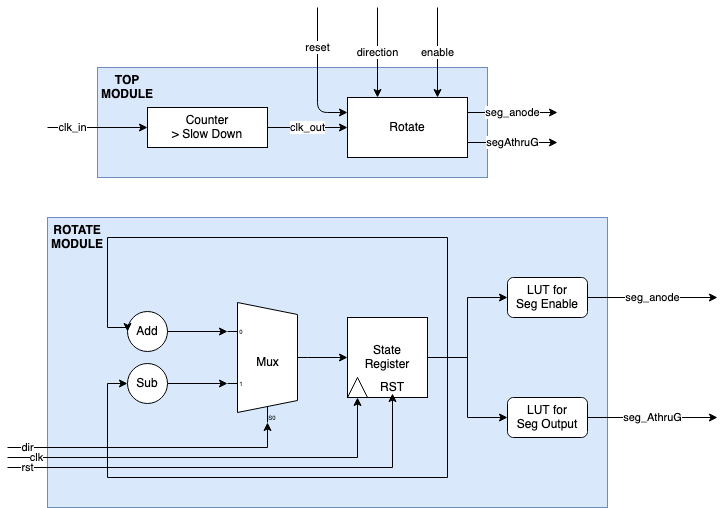

The diagram above was exported from draw.io. Its source (the exported page's mxGraphModel, read from the mxfile embedded in the PNG):
<mxGraphModel dx="826" dy="496" grid="1" gridSize="10" guides="1" tooltips="1" connect="1" arrows="1" fold="1" page="1" pageScale="1" pageWidth="850" pageHeight="1100" math="0" shadow="0">
  <root>
    <mxCell id="0" />
    <mxCell id="1" parent="0" />
    <mxCell id="1VvYDyrvFmb7BAhyrPum-36" value="" style="rounded=0;whiteSpace=wrap;html=1;fillColor=#dae8fc;strokeColor=#6c8ebf;" vertex="1" parent="1">
      <mxGeometry x="100" y="290" width="560" height="290" as="geometry" />
    </mxCell>
    <mxCell id="1VvYDyrvFmb7BAhyrPum-32" value="" style="rounded=0;whiteSpace=wrap;html=1;fillColor=#dae8fc;strokeColor=#6c8ebf;" vertex="1" parent="1">
      <mxGeometry x="150" y="140" width="390" height="110" as="geometry" />
    </mxCell>
    <mxCell id="1VvYDyrvFmb7BAhyrPum-5" value="clk_out" style="edgeStyle=orthogonalEdgeStyle;rounded=0;orthogonalLoop=1;jettySize=auto;html=1;exitX=1;exitY=0.5;exitDx=0;exitDy=0;entryX=0;entryY=0.5;entryDx=0;entryDy=0;" edge="1" parent="1" source="1VvYDyrvFmb7BAhyrPum-1" target="1VvYDyrvFmb7BAhyrPum-4">
      <mxGeometry relative="1" as="geometry" />
    </mxCell>
    <mxCell id="1VvYDyrvFmb7BAhyrPum-1" value="&lt;div&gt;Counter &lt;br&gt;&lt;/div&gt;&lt;div&gt;&amp;gt; Slow Down&lt;/div&gt;" style="rounded=0;whiteSpace=wrap;html=1;" vertex="1" parent="1">
      <mxGeometry x="200" y="180" width="120" height="40" as="geometry" />
    </mxCell>
    <mxCell id="1VvYDyrvFmb7BAhyrPum-2" value="clk_in" style="endArrow=classic;html=1;entryX=0;entryY=0.5;entryDx=0;entryDy=0;" edge="1" parent="1" target="1VvYDyrvFmb7BAhyrPum-1">
      <mxGeometry x="-0.5" width="50" height="50" relative="1" as="geometry">
        <mxPoint x="100" y="200" as="sourcePoint" />
        <mxPoint x="450" y="300" as="targetPoint" />
        <mxPoint as="offset" />
      </mxGeometry>
    </mxCell>
    <mxCell id="1VvYDyrvFmb7BAhyrPum-14" value="seg_anode" style="edgeStyle=orthogonalEdgeStyle;rounded=0;orthogonalLoop=1;jettySize=auto;html=1;exitX=1;exitY=0.25;exitDx=0;exitDy=0;" edge="1" parent="1" source="1VvYDyrvFmb7BAhyrPum-4">
      <mxGeometry relative="1" as="geometry">
        <mxPoint x="610" y="185" as="targetPoint" />
      </mxGeometry>
    </mxCell>
    <mxCell id="1VvYDyrvFmb7BAhyrPum-15" value="segAthruG" style="edgeStyle=orthogonalEdgeStyle;rounded=0;orthogonalLoop=1;jettySize=auto;html=1;exitX=1;exitY=0.75;exitDx=0;exitDy=0;" edge="1" parent="1" source="1VvYDyrvFmb7BAhyrPum-4">
      <mxGeometry relative="1" as="geometry">
        <mxPoint x="610" y="215" as="targetPoint" />
      </mxGeometry>
    </mxCell>
    <mxCell id="1VvYDyrvFmb7BAhyrPum-4" value="Rotate" style="rounded=0;whiteSpace=wrap;html=1;" vertex="1" parent="1">
      <mxGeometry x="400" y="170" width="120" height="60" as="geometry" />
    </mxCell>
    <mxCell id="1VvYDyrvFmb7BAhyrPum-7" value="direction" style="endArrow=classic;html=1;entryX=0.25;entryY=0;entryDx=0;entryDy=0;" edge="1" parent="1" target="1VvYDyrvFmb7BAhyrPum-4">
      <mxGeometry width="50" height="50" relative="1" as="geometry">
        <mxPoint x="430" y="80" as="sourcePoint" />
        <mxPoint x="450" y="240" as="targetPoint" />
      </mxGeometry>
    </mxCell>
    <mxCell id="1VvYDyrvFmb7BAhyrPum-8" value="enable" style="endArrow=classic;html=1;entryX=0.75;entryY=0;entryDx=0;entryDy=0;" edge="1" parent="1" target="1VvYDyrvFmb7BAhyrPum-4">
      <mxGeometry width="50" height="50" relative="1" as="geometry">
        <mxPoint x="490" y="80" as="sourcePoint" />
        <mxPoint x="500" y="150" as="targetPoint" />
      </mxGeometry>
    </mxCell>
    <mxCell id="1VvYDyrvFmb7BAhyrPum-10" value="reset" style="endArrow=classic;html=1;entryX=0;entryY=0.25;entryDx=0;entryDy=0;" edge="1" parent="1" target="1VvYDyrvFmb7BAhyrPum-4">
      <mxGeometry x="-0.4074" width="50" height="50" relative="1" as="geometry">
        <mxPoint x="370" y="80" as="sourcePoint" />
        <mxPoint x="450" y="180" as="targetPoint" />
        <Array as="points">
          <mxPoint x="370" y="185" />
        </Array>
        <mxPoint as="offset" />
      </mxGeometry>
    </mxCell>
    <mxCell id="1VvYDyrvFmb7BAhyrPum-21" style="edgeStyle=orthogonalEdgeStyle;rounded=0;orthogonalLoop=1;jettySize=auto;html=1;exitX=1;exitY=0.5;exitDx=0;exitDy=-5;exitPerimeter=0;entryX=0;entryY=0.5;entryDx=0;entryDy=0;" edge="1" parent="1" source="1VvYDyrvFmb7BAhyrPum-16" target="1VvYDyrvFmb7BAhyrPum-20">
      <mxGeometry relative="1" as="geometry" />
    </mxCell>
    <mxCell id="1VvYDyrvFmb7BAhyrPum-16" value="Mux" style="shadow=0;dashed=0;align=center;html=1;strokeWidth=1;shape=mxgraph.electrical.abstract.mux2;" vertex="1" parent="1">
      <mxGeometry x="280" y="375" width="80" height="120" as="geometry" />
    </mxCell>
    <mxCell id="1VvYDyrvFmb7BAhyrPum-34" style="edgeStyle=orthogonalEdgeStyle;rounded=0;orthogonalLoop=1;jettySize=auto;html=1;exitX=1;exitY=0.5;exitDx=0;exitDy=0;entryX=0;entryY=0.21666666666666667;entryDx=0;entryDy=3;entryPerimeter=0;" edge="1" parent="1" source="1VvYDyrvFmb7BAhyrPum-17" target="1VvYDyrvFmb7BAhyrPum-16">
      <mxGeometry relative="1" as="geometry" />
    </mxCell>
    <mxCell id="1VvYDyrvFmb7BAhyrPum-17" value="Add" style="ellipse;whiteSpace=wrap;html=1;aspect=fixed;" vertex="1" parent="1">
      <mxGeometry x="180" y="384" width="40" height="40" as="geometry" />
    </mxCell>
    <mxCell id="1VvYDyrvFmb7BAhyrPum-24" style="edgeStyle=orthogonalEdgeStyle;rounded=0;orthogonalLoop=1;jettySize=auto;html=1;exitX=1;exitY=0.75;exitDx=0;exitDy=0;entryX=0;entryY=0.5;entryDx=0;entryDy=0;" edge="1" parent="1" source="1VvYDyrvFmb7BAhyrPum-20" target="1VvYDyrvFmb7BAhyrPum-23">
      <mxGeometry relative="1" as="geometry">
        <Array as="points">
          <mxPoint x="480" y="430" />
          <mxPoint x="500" y="430" />
          <mxPoint x="500" y="550" />
          <mxPoint x="160" y="550" />
          <mxPoint x="160" y="456" />
        </Array>
      </mxGeometry>
    </mxCell>
    <mxCell id="1VvYDyrvFmb7BAhyrPum-25" style="edgeStyle=orthogonalEdgeStyle;rounded=0;orthogonalLoop=1;jettySize=auto;html=1;exitX=1;exitY=0.5;exitDx=0;exitDy=0;entryX=0;entryY=0.5;entryDx=0;entryDy=0;" edge="1" parent="1" source="1VvYDyrvFmb7BAhyrPum-20" target="1VvYDyrvFmb7BAhyrPum-17">
      <mxGeometry relative="1" as="geometry">
        <Array as="points">
          <mxPoint x="500" y="430" />
          <mxPoint x="500" y="310" />
          <mxPoint x="160" y="310" />
          <mxPoint x="160" y="400" />
        </Array>
      </mxGeometry>
    </mxCell>
    <mxCell id="1VvYDyrvFmb7BAhyrPum-28" style="edgeStyle=orthogonalEdgeStyle;rounded=0;orthogonalLoop=1;jettySize=auto;html=1;exitX=1;exitY=0.5;exitDx=0;exitDy=0;" edge="1" parent="1" source="1VvYDyrvFmb7BAhyrPum-20" target="1VvYDyrvFmb7BAhyrPum-26">
      <mxGeometry relative="1" as="geometry" />
    </mxCell>
    <mxCell id="1VvYDyrvFmb7BAhyrPum-29" style="edgeStyle=orthogonalEdgeStyle;rounded=0;orthogonalLoop=1;jettySize=auto;html=1;exitX=1;exitY=0.5;exitDx=0;exitDy=0;entryX=0;entryY=0.5;entryDx=0;entryDy=0;" edge="1" parent="1" source="1VvYDyrvFmb7BAhyrPum-20" target="1VvYDyrvFmb7BAhyrPum-27">
      <mxGeometry relative="1" as="geometry" />
    </mxCell>
    <mxCell id="1VvYDyrvFmb7BAhyrPum-20" value="&lt;div&gt;State&lt;/div&gt;&lt;div&gt;Register&lt;/div&gt;" style="whiteSpace=wrap;html=1;aspect=fixed;" vertex="1" parent="1">
      <mxGeometry x="400" y="390" width="80" height="80" as="geometry" />
    </mxCell>
    <mxCell id="1VvYDyrvFmb7BAhyrPum-35" style="edgeStyle=orthogonalEdgeStyle;rounded=0;orthogonalLoop=1;jettySize=auto;html=1;exitX=1;exitY=0.5;exitDx=0;exitDy=0;entryX=0;entryY=0.65;entryDx=0;entryDy=3;entryPerimeter=0;" edge="1" parent="1" source="1VvYDyrvFmb7BAhyrPum-23" target="1VvYDyrvFmb7BAhyrPum-16">
      <mxGeometry relative="1" as="geometry" />
    </mxCell>
    <mxCell id="1VvYDyrvFmb7BAhyrPum-23" value="Sub" style="ellipse;whiteSpace=wrap;html=1;aspect=fixed;" vertex="1" parent="1">
      <mxGeometry x="180" y="436" width="40" height="40" as="geometry" />
    </mxCell>
    <mxCell id="1VvYDyrvFmb7BAhyrPum-30" value="seg_anode" style="edgeStyle=orthogonalEdgeStyle;rounded=0;orthogonalLoop=1;jettySize=auto;html=1;exitX=1;exitY=0.5;exitDx=0;exitDy=0;" edge="1" parent="1" source="1VvYDyrvFmb7BAhyrPum-26">
      <mxGeometry relative="1" as="geometry">
        <mxPoint x="770" y="370" as="targetPoint" />
      </mxGeometry>
    </mxCell>
    <mxCell id="1VvYDyrvFmb7BAhyrPum-26" value="&lt;div&gt;LUT for &lt;br&gt;&lt;/div&gt;&lt;div&gt;Seg Enable&lt;/div&gt;" style="rounded=1;whiteSpace=wrap;html=1;" vertex="1" parent="1">
      <mxGeometry x="560" y="350" width="80" height="40" as="geometry" />
    </mxCell>
    <mxCell id="1VvYDyrvFmb7BAhyrPum-31" value="seg_AthruG" style="edgeStyle=orthogonalEdgeStyle;rounded=0;orthogonalLoop=1;jettySize=auto;html=1;exitX=1;exitY=0.5;exitDx=0;exitDy=0;" edge="1" parent="1" source="1VvYDyrvFmb7BAhyrPum-27">
      <mxGeometry relative="1" as="geometry">
        <mxPoint x="770" y="490" as="targetPoint" />
      </mxGeometry>
    </mxCell>
    <mxCell id="1VvYDyrvFmb7BAhyrPum-27" value="&lt;div&gt;LUT for &lt;br&gt;&lt;/div&gt;&lt;div&gt;Seg Output&lt;br&gt;&lt;/div&gt;" style="rounded=1;whiteSpace=wrap;html=1;" vertex="1" parent="1">
      <mxGeometry x="560" y="470" width="80" height="40" as="geometry" />
    </mxCell>
    <mxCell id="1VvYDyrvFmb7BAhyrPum-33" value="TOP MODULE" style="text;html=1;strokeColor=none;fillColor=none;align=center;verticalAlign=middle;whiteSpace=wrap;rounded=0;fontStyle=1" vertex="1" parent="1">
      <mxGeometry x="160" y="150" width="40" height="20" as="geometry" />
    </mxCell>
    <mxCell id="1VvYDyrvFmb7BAhyrPum-37" value="" style="triangle;whiteSpace=wrap;html=1;fillColor=none;rotation=-90;" vertex="1" parent="1">
      <mxGeometry x="400" y="450" width="20" height="20" as="geometry" />
    </mxCell>
    <mxCell id="1VvYDyrvFmb7BAhyrPum-39" value="clk" style="endArrow=classic;html=1;entryX=0;entryY=0.5;entryDx=0;entryDy=0;rounded=0;" edge="1" parent="1" target="1VvYDyrvFmb7BAhyrPum-37">
      <mxGeometry x="-0.8571" width="50" height="50" relative="1" as="geometry">
        <mxPoint x="60" y="530" as="sourcePoint" />
        <mxPoint x="420" y="400" as="targetPoint" />
        <Array as="points">
          <mxPoint x="410" y="530" />
        </Array>
        <mxPoint as="offset" />
      </mxGeometry>
    </mxCell>
    <mxCell id="1VvYDyrvFmb7BAhyrPum-40" value="dir" style="endArrow=classic;html=1;rounded=0;entryX=0.375;entryY=1;entryDx=10;entryDy=0;entryPerimeter=0;" edge="1" parent="1" target="1VvYDyrvFmb7BAhyrPum-16">
      <mxGeometry x="-0.8571" width="50" height="50" relative="1" as="geometry">
        <mxPoint x="60" y="520" as="sourcePoint" />
        <mxPoint x="420" y="480" as="targetPoint" />
        <Array as="points">
          <mxPoint x="320" y="520" />
        </Array>
        <mxPoint as="offset" />
      </mxGeometry>
    </mxCell>
    <mxCell id="1VvYDyrvFmb7BAhyrPum-41" value="RST" style="text;html=1;strokeColor=none;fillColor=none;align=center;verticalAlign=middle;whiteSpace=wrap;rounded=0;" vertex="1" parent="1">
      <mxGeometry x="425" y="450" width="40" height="20" as="geometry" />
    </mxCell>
    <mxCell id="1VvYDyrvFmb7BAhyrPum-42" value="rst" style="endArrow=classic;html=1;rounded=0;" edge="1" parent="1">
      <mxGeometry x="-0.9129" width="50" height="50" relative="1" as="geometry">
        <mxPoint x="60" y="540" as="sourcePoint" />
        <mxPoint x="445" y="466" as="targetPoint" />
        <Array as="points">
          <mxPoint x="445" y="540" />
        </Array>
        <mxPoint as="offset" />
      </mxGeometry>
    </mxCell>
    <mxCell id="1VvYDyrvFmb7BAhyrPum-43" value="ROTATE MODULE" style="text;html=1;strokeColor=none;fillColor=none;align=center;verticalAlign=middle;whiteSpace=wrap;rounded=0;fontStyle=1" vertex="1" parent="1">
      <mxGeometry x="110" y="300" width="40" height="20" as="geometry" />
    </mxCell>
  </root>
</mxGraphModel>